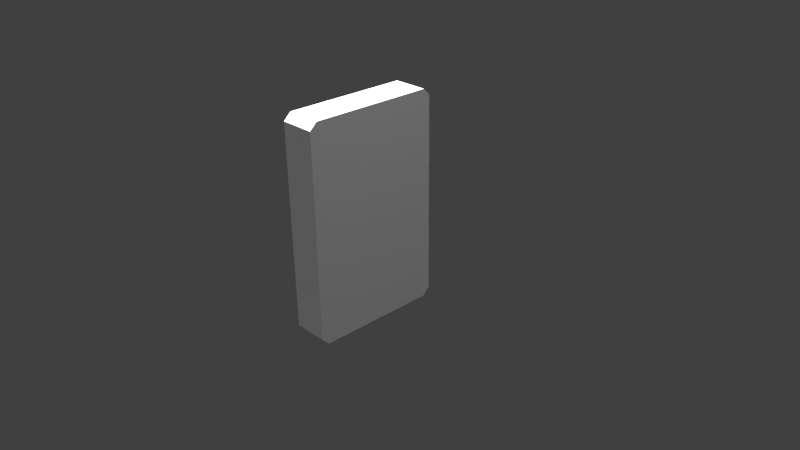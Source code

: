 # Source: RockBlockPillarMiddle.blend  (saved by Blender 2.77.0; exported with 4.5.12 LTS)
import bpy
from mathutils import Matrix  # noqa: F401  (used for matrix-valued properties, if any)

bpy.ops.wm.read_factory_settings(use_empty=True)
scene = bpy.context.scene
scene.name = 'Scene'

# ---- collections
col_collection_1 = bpy.data.collections.new('Collection 1'); scene.collection.children.link(col_collection_1)

# ---- world
world_world = bpy.data.worlds.new('World'); scene.world = world_world
world_world.color = (0.05088, 0.05088, 0.05088)
world_world.use_sun_shadow = False
world_world.sun_shadow_jitter_overblur = 0.0
world_world.cycles.sampling_method = 'MANUAL'

# ---- cameras
cam_camera = bpy.data.cameras.new('Camera')
cam_camera.clip_end = 100.0
cam_camera.lens = 35.0
cam_camera.sensor_width = 32.0
cam_camera.sensor_height = 18.0
cam_camera.ortho_scale = 7.314
cam_camera.dof.focus_distance = 0.0
cam_camera.dof.aperture_fstop = 128.0

# ---- lights
light_hemi_009 = bpy.data.lights.new('Hemi.009', 'SUN')
light_hemi_009.transmission_factor = 0.0
light_hemi_009.angle = 0.1993
light_hemi_009.energy = 1.0
light_hemi_009.shadow_buffer_clip_start = 0.5
light_hemi_009.shadow_soft_size = 0.1
light_hemi_009.shadow_cascade_max_distance = 1000.0
light_hemi_008 = bpy.data.lights.new('Hemi.008', 'SUN')
light_hemi_008.transmission_factor = 0.0
light_hemi_008.angle = 0.1993
light_hemi_008.energy = 1.0
light_hemi_008.shadow_buffer_clip_start = 0.5
light_hemi_008.shadow_soft_size = 0.1
light_hemi_008.shadow_cascade_max_distance = 1000.0
light_hemi_007 = bpy.data.lights.new('Hemi.007', 'SUN')
light_hemi_007.transmission_factor = 0.0
light_hemi_007.angle = 0.1993
light_hemi_007.energy = 1.0
light_hemi_007.shadow_buffer_clip_start = 0.5
light_hemi_007.shadow_soft_size = 0.1
light_hemi_007.shadow_cascade_max_distance = 1000.0
light_hemi_006 = bpy.data.lights.new('Hemi.006', 'SUN')
light_hemi_006.transmission_factor = 0.0
light_hemi_006.angle = 0.1993
light_hemi_006.energy = 1.0
light_hemi_006.shadow_buffer_clip_start = 0.5
light_hemi_006.shadow_soft_size = 0.1
light_hemi_006.shadow_cascade_max_distance = 1000.0
light_hemi_005 = bpy.data.lights.new('Hemi.005', 'SUN')
light_hemi_005.transmission_factor = 0.0
light_hemi_005.angle = 0.1993
light_hemi_005.energy = 1.0
light_hemi_005.shadow_buffer_clip_start = 0.5
light_hemi_005.shadow_soft_size = 0.1
light_hemi_005.shadow_cascade_max_distance = 1000.0
light_hemi_004 = bpy.data.lights.new('Hemi.004', 'SUN')
light_hemi_004.transmission_factor = 0.0
light_hemi_004.angle = 0.1993
light_hemi_004.energy = 1.0
light_hemi_004.shadow_buffer_clip_start = 0.5
light_hemi_004.shadow_soft_size = 0.1
light_hemi_004.shadow_cascade_max_distance = 1000.0
light_hemi_003 = bpy.data.lights.new('Hemi.003', 'SUN')
light_hemi_003.transmission_factor = 0.0
light_hemi_003.angle = 0.1993
light_hemi_003.energy = 1.0
light_hemi_003.shadow_buffer_clip_start = 0.5
light_hemi_003.shadow_soft_size = 0.1
light_hemi_003.shadow_cascade_max_distance = 1000.0
light_hemi_002 = bpy.data.lights.new('Hemi.002', 'SUN')
light_hemi_002.transmission_factor = 0.0
light_hemi_002.angle = 0.1993
light_hemi_002.energy = 1.0
light_hemi_002.shadow_buffer_clip_start = 0.5
light_hemi_002.shadow_soft_size = 0.1
light_hemi_002.shadow_cascade_max_distance = 1000.0
light_hemi_001 = bpy.data.lights.new('Hemi.001', 'SUN')
light_hemi_001.transmission_factor = 0.0
light_hemi_001.angle = 0.1993
light_hemi_001.energy = 1.0
light_hemi_001.shadow_buffer_clip_start = 0.5
light_hemi_001.shadow_soft_size = 0.1
light_hemi_001.shadow_cascade_max_distance = 1000.0
light_hemi = bpy.data.lights.new('Hemi', 'SUN')
light_hemi.transmission_factor = 0.0
light_hemi.angle = 0.1993
light_hemi.energy = 1.0
light_hemi.shadow_buffer_clip_start = 0.5
light_hemi.shadow_soft_size = 0.1
light_hemi.shadow_cascade_max_distance = 1000.0
light_lamp = bpy.data.lights.new('Lamp', 'POINT')
light_lamp.transmission_factor = 0.0
light_lamp.cutoff_distance = 30.0
light_lamp.energy = 100.0
light_lamp.shadow_buffer_clip_start = 1.001
light_lamp.shadow_soft_size = 0.1
light_lamp.shadow_maximum_resolution = 0.006
light_lamp.use_absolute_resolution = True

# ---- meshes
me_cube_006 = bpy.data.meshes.new('Cube.006')
me_cube_006.from_pydata([(-0.4896, -0.8, -1.1), (-0.4896, -0.9, -1.0), (-0.4896, -0.9, 1.805), (-0.4896, 0.905, -1.1), (-0.4896, 0.905, 1.9), (-0.4896, 1.0, -1.0), (-0.4896, 1.0, 1.805), (-0.4896, -0.8, 1.9), (0.0, 0.905, -1.1), (0.0, -0.8, 1.9), (0.0, 1.0, 1.805), (0.0, 1.0, -1.0), (0.0, -0.9, -1.0), (0.0, 0.905, 1.9), (0.0, -0.8, -1.1), (-0.4896, -0.9, -0.2006), (-0.4896, 1.0, -0.1585), (0.0, 1.0, -0.1585), (-0.4896, 1.0, -0.2427), (0.0, -0.9, -0.2006), (0.0, 1.0, -0.2427), (-0.4896, -0.9, -0.9243), (-0.4896, 1.0, -0.9243), (0.0, -0.9, -0.9243), (0.0, 1.0, -0.9243), (-0.4406, 1.0, -1.0), (-0.4406, 1.0, 1.805), (-0.4406, 0.905, 1.9), (-0.4406, 0.905, -1.1), (-0.4406, -0.9, -1.0), (-0.4406, -0.8, 1.9), (-0.4406, -0.8, -1.1), (-0.4406, 1.0, -0.1585), (-0.4406, 1.0, -0.2427), (-0.4406, 1.0, -0.9243), (0.0, -0.9, 1.805)], [], [(25, 28, 3, 5), (30, 27, 4, 7), (29, 1, 0, 31), (26, 6, 4, 27), (12, 23, 21, 29), (31, 28, 8, 14), (1, 29, 21), (34, 24, 11, 25), (26, 10, 17, 32), (19, 15, 21, 23), (1, 5, 3, 0), (32, 17, 20, 33), (15, 19, 35, 2), (33, 20, 24, 34), (6, 16, 18, 15, 2), (4, 6, 2, 7), (1, 21, 15, 18, 22, 5), (18, 33, 34, 22), (16, 32, 33, 18), (6, 26, 32, 16), (22, 34, 25, 5), (7, 2, 30), (0, 3, 28, 31), (9, 30, 2, 35), (10, 26, 27, 13), (12, 29, 31, 14), (9, 13, 27, 30), (11, 8, 28, 25), (14, 8, 11, 12), (24, 23, 12, 11), (23, 24, 10, 35), (13, 9, 35, 10)])
_uv = me_cube_006.uv_layers.new(name='UVMap')
_uv.uv.foreach_set('vector', [0.4539, 0.8343, 0.454, 0.8342, 0.454, 0.8343, 0.4539, 0.8343, 0.5472, 0.8359, 0.5468, 0.8361, 0.5468, 0.836, 0.5472, 0.8359, 0.4545, 0.8342, 0.4545, 0.8342, 0.4545, 0.8342, 0.4545, 0.8342, 0.4541, 0.8352, 0.4541, 0.8352, 0.4541, 0.8352, 0.4541, 0.8352, 0.4546, 0.834, 0.4566, 0.8337, 0.4545, 0.8342, 0.4545, 0.8342, 0.5471, 0.835, 0.5466, 0.8351, 0.5464, 0.8349, 0.5472, 0.8348, 0.4545, 0.8342, 0.4545, 0.8342, 0.4545, 0.8342, 0.5465, 0.8351, 0.5464, 0.835, 0.5464, 0.835, 0.5465, 0.8351, 0.5467, 0.836, 0.5466, 0.8362, 0.5462, 0.8354, 0.5464, 0.8354, 0.4566, 0.8337, 0.4547, 0.8344, 0.4545, 0.8342, 0.4566, 0.8337, 0.5534, 0.8355, 0.5465, 0.8338, 0.5529, 0.8356, 0.5471, 0.8337, 0.5464, 0.8354, 0.5462, 0.8354, 0.5462, 0.8354, 0.5464, 0.8354, 0.4547, 0.8344, 0.4566, 0.8337, 0.4566, 0.8337, 0.4547, 0.8351, 0.5464, 0.8354, 0.5462, 0.8354, 0.5464, 0.835, 0.5465, 0.8351, 0.5467, 0.8347, 0.5465, 0.8341, 0.5465, 0.8341, 0.5536, 0.8357, 0.5535, 0.8364, 0.5468, 0.8347, 0.553, 0.8365, 0.5535, 0.8364, 0.5472, 0.8346, 0.5534, 0.8355, 0.5534, 0.8355, 0.5536, 0.8357, 0.5465, 0.8341, 0.5465, 0.8338, 0.5465, 0.8338, 0.5465, 0.8354, 0.5464, 0.8354, 0.5465, 0.8351, 0.5465, 0.8351, 0.5465, 0.8354, 0.5464, 0.8354, 0.5464, 0.8354, 0.5465, 0.8354, 0.5467, 0.836, 0.5467, 0.836, 0.5464, 0.8354, 0.5465, 0.8354, 0.5465, 0.8351, 0.5465, 0.8351, 0.5465, 0.8351, 0.5465, 0.8351, 0.4579, 0.8354, 0.4547, 0.8351, 0.4579, 0.8354, 0.5471, 0.835, 0.5466, 0.8351, 0.5466, 0.8351, 0.5471, 0.835, 0.4544, 0.834, 0.4543, 0.8339, 0.4547, 0.8351, 0.4566, 0.8337, 0.454, 0.8354, 0.4541, 0.8352, 0.4541, 0.8352, 0.454, 0.8355, 0.4546, 0.834, 0.4545, 0.8342, 0.4545, 0.8342, 0.4546, 0.834, 0.5474, 0.8361, 0.5467, 0.8363, 0.5468, 0.8361, 0.5472, 0.8359, 0.4538, 0.8341, 0.4538, 0.8341, 0.454, 0.8342, 0.4539, 0.8343, 0.5404, 0.8379, 0.5397, 0.838, 0.5396, 0.838, 0.5405, 0.8379, 0.5408, 0.8347, 0.5425, 0.8376, 0.5405, 0.8379, 0.5396, 0.838, 0.5425, 0.8376, 0.5412, 0.8376, 0.5403, 0.8404, 0.5403, 0.8404, 0.5408, 0.8348, 0.5409, 0.8348, 0.5425, 0.8376, 0.5343, 0.8348])
me_cube_006.use_remesh_preserve_volume = False
me_cube_006.use_remesh_preserve_attributes = False
me_cube_006.use_mirror_vertex_groups = False
me_cube_006.update()

# ---- objects
ob_cube = bpy.data.objects.new('Cube', me_cube_006)
ob_hemi_009 = bpy.data.objects.new('Hemi.009', light_hemi_009)
ob_hemi_008 = bpy.data.objects.new('Hemi.008', light_hemi_008)
ob_hemi_007 = bpy.data.objects.new('Hemi.007', light_hemi_007)
ob_hemi_006 = bpy.data.objects.new('Hemi.006', light_hemi_006)
ob_hemi_005 = bpy.data.objects.new('Hemi.005', light_hemi_005)
ob_hemi_004 = bpy.data.objects.new('Hemi.004', light_hemi_004)
ob_hemi_003 = bpy.data.objects.new('Hemi.003', light_hemi_003)
ob_hemi_002 = bpy.data.objects.new('Hemi.002', light_hemi_002)
ob_hemi_001 = bpy.data.objects.new('Hemi.001', light_hemi_001)
ob_hemi = bpy.data.objects.new('Hemi', light_hemi)
ob_lamp = bpy.data.objects.new('Lamp', light_lamp)
ob_camera = bpy.data.objects.new('Camera', cam_camera)

# ---- transforms, parenting, visibility, modifiers, constraints
ob_cube.location = (0.0, 0.0, 0.1)
ob_cube.lineart.crease_threshold = 0.0
ob_hemi_009.location = (5.8, -0.2, 10.0)
ob_hemi_009.lineart.crease_threshold = 0.0
ob_hemi_008.location = (5.8, 6.8, 6.0)
ob_hemi_008.lineart.crease_threshold = 0.0
ob_hemi_007.location = (-1.2, 6.8, 5.0)
ob_hemi_007.lineart.crease_threshold = 0.0
ob_hemi_006.location = (3.8, 6.8, -4.0)
ob_hemi_006.lineart.crease_threshold = 0.0
ob_hemi_005.location = (0.8, -2.2, -6.0)
ob_hemi_005.lineart.crease_threshold = 0.0
ob_hemi_004.location = (-2.6, -4.2, 0.9)
ob_hemi_004.lineart.crease_threshold = 0.0
ob_hemi_003.location = (4.8, -3.2, 0.0)
ob_hemi_003.lineart.crease_threshold = 0.0
ob_hemi_002.location = (3.8, 3.8, 0.0)
ob_hemi_002.lineart.crease_threshold = 0.0
ob_hemi_001.location = (-3.5, 4.7, 3.6)
ob_hemi_001.lineart.crease_threshold = 0.0
ob_hemi.location = (-4.8, -0.2, 1.4)
ob_hemi.lineart.crease_threshold = 0.0
ob_lamp.location = (4.076, 1.005, 5.904)
ob_lamp.rotation_euler = (0.6503, 0.05522, 1.866)
ob_lamp.lock_rotations_4d = False
ob_lamp.empty_display_type = 'ARROWS'
ob_lamp.color = (0.0, 0.0, 0.0, 0.0)
ob_lamp.lineart.crease_threshold = 0.0
ob_camera.location = (7.481, -6.508, 5.344)
ob_camera.rotation_euler = (1.109, 0.01082, 0.8149)
ob_camera.lock_rotations_4d = False
ob_camera.empty_display_type = 'ARROWS'
ob_camera.color = (0.0, 0.0, 0.0, 0.0)
ob_camera.display_type = 'WIRE'
ob_camera.lineart.crease_threshold = 0.0

# ---- collection membership
col_collection_1.objects.link(ob_cube)
col_collection_1.objects.link(ob_hemi_009)
col_collection_1.objects.link(ob_hemi_008)
col_collection_1.objects.link(ob_hemi_007)
col_collection_1.objects.link(ob_hemi_006)
col_collection_1.objects.link(ob_hemi_005)
col_collection_1.objects.link(ob_hemi_004)
col_collection_1.objects.link(ob_hemi_003)
col_collection_1.objects.link(ob_hemi_002)
col_collection_1.objects.link(ob_hemi_001)
col_collection_1.objects.link(ob_hemi)
col_collection_1.objects.link(ob_lamp)
col_collection_1.objects.link(ob_camera)

# ---- scene / render settings (as saved in the file)
scene.camera = ob_camera
scene.frame_start = 1; scene.frame_end = 250; scene.frame_set(1)
scene.render.engine = 'BLENDER_EEVEE_NEXT'
scene.render.resolution_percentage = 50
scene.render.dither_intensity = 0.0
scene.cycles.use_denoising = False
scene.cycles.samples = 128
scene.cycles.sampling_pattern = 'TABULATED_SOBOL'
scene.cycles.light_sampling_threshold = 0.0
scene.cycles.use_adaptive_sampling = False
scene.cycles.use_light_tree = False
scene.cycles.blur_glossy = 0.0
scene.cycles.sample_clamp_indirect = 0.0
scene.view_settings.view_transform = 'Standard'
bpy.context.view_layer.update()
